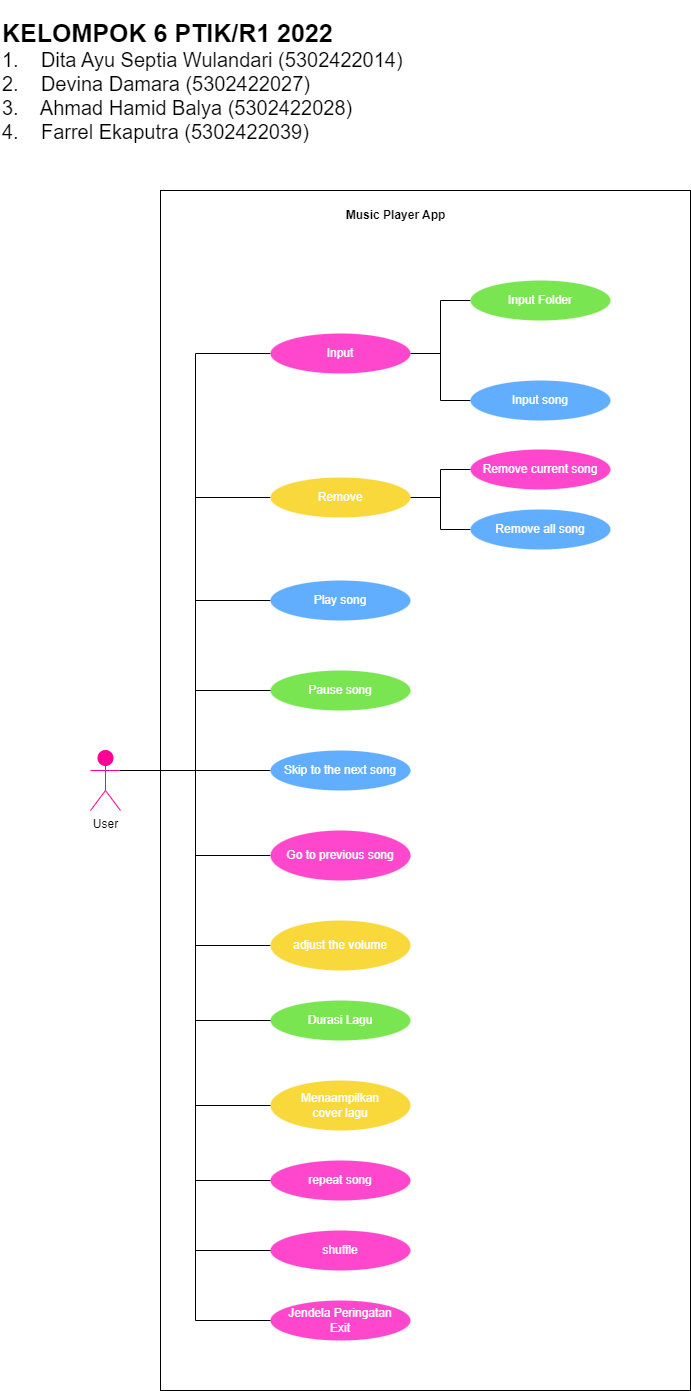

The diagram above was exported from draw.io. Its source (the exported page's mxGraphModel, read from the mxfile embedded in the PNG):
<mxGraphModel dx="2068" dy="2012" grid="1" gridSize="10" guides="1" tooltips="1" connect="1" arrows="1" fold="1" page="1" pageScale="1" pageWidth="850" pageHeight="1100" math="0" shadow="0" extFonts="Permanent Marker^https://fonts.googleapis.com/css?family=Permanent+Marker">
  <root>
    <mxCell id="0" />
    <mxCell id="1" parent="0" />
    <mxCell id="-vzXWgPptwc8ndw8HEBg-19" value="" style="html=1;whiteSpace=wrap;" parent="1" vertex="1">
      <mxGeometry x="190" y="-860" width="530" height="1200" as="geometry" />
    </mxCell>
    <mxCell id="YsRp3alk6i5YY5RRh72f-2" style="edgeStyle=orthogonalEdgeStyle;rounded=0;orthogonalLoop=1;jettySize=auto;html=1;exitX=1;exitY=0.3333333333333333;exitDx=0;exitDy=0;exitPerimeter=0;entryX=0;entryY=0.5;entryDx=0;entryDy=0;endArrow=none;endFill=0;" parent="1" source="YsRp3alk6i5YY5RRh72f-12" target="YsRp3alk6i5YY5RRh72f-16" edge="1">
      <mxGeometry relative="1" as="geometry" />
    </mxCell>
    <mxCell id="YsRp3alk6i5YY5RRh72f-3" style="edgeStyle=orthogonalEdgeStyle;rounded=0;orthogonalLoop=1;jettySize=auto;html=1;exitX=1;exitY=0.3333333333333333;exitDx=0;exitDy=0;exitPerimeter=0;entryX=0;entryY=0.5;entryDx=0;entryDy=0;endArrow=none;endFill=0;" parent="1" source="YsRp3alk6i5YY5RRh72f-12" target="YsRp3alk6i5YY5RRh72f-22" edge="1">
      <mxGeometry relative="1" as="geometry" />
    </mxCell>
    <mxCell id="YsRp3alk6i5YY5RRh72f-4" style="edgeStyle=orthogonalEdgeStyle;rounded=0;orthogonalLoop=1;jettySize=auto;html=1;exitX=1;exitY=0.3333333333333333;exitDx=0;exitDy=0;exitPerimeter=0;entryX=0;entryY=0.5;entryDx=0;entryDy=0;endArrow=none;endFill=0;" parent="1" source="YsRp3alk6i5YY5RRh72f-12" target="YsRp3alk6i5YY5RRh72f-25" edge="1">
      <mxGeometry relative="1" as="geometry" />
    </mxCell>
    <mxCell id="YsRp3alk6i5YY5RRh72f-5" style="edgeStyle=orthogonalEdgeStyle;rounded=0;orthogonalLoop=1;jettySize=auto;html=1;exitX=1;exitY=0.3333333333333333;exitDx=0;exitDy=0;exitPerimeter=0;entryX=0;entryY=0.5;entryDx=0;entryDy=0;endArrow=none;endFill=0;" parent="1" source="YsRp3alk6i5YY5RRh72f-12" target="YsRp3alk6i5YY5RRh72f-27" edge="1">
      <mxGeometry relative="1" as="geometry" />
    </mxCell>
    <mxCell id="YsRp3alk6i5YY5RRh72f-6" style="edgeStyle=orthogonalEdgeStyle;rounded=0;orthogonalLoop=1;jettySize=auto;html=1;exitX=1;exitY=0.3333333333333333;exitDx=0;exitDy=0;exitPerimeter=0;entryX=0;entryY=0.5;entryDx=0;entryDy=0;endArrow=none;endFill=0;" parent="1" source="YsRp3alk6i5YY5RRh72f-12" target="YsRp3alk6i5YY5RRh72f-28" edge="1">
      <mxGeometry relative="1" as="geometry" />
    </mxCell>
    <mxCell id="YsRp3alk6i5YY5RRh72f-7" style="edgeStyle=orthogonalEdgeStyle;rounded=0;orthogonalLoop=1;jettySize=auto;html=1;exitX=1;exitY=0.3333333333333333;exitDx=0;exitDy=0;exitPerimeter=0;entryX=0;entryY=0.5;entryDx=0;entryDy=0;endArrow=none;endFill=0;" parent="1" source="YsRp3alk6i5YY5RRh72f-12" target="YsRp3alk6i5YY5RRh72f-29" edge="1">
      <mxGeometry relative="1" as="geometry" />
    </mxCell>
    <mxCell id="YsRp3alk6i5YY5RRh72f-12" value="User" style="shape=umlActor;verticalLabelPosition=bottom;verticalAlign=top;html=1;fillColor=#ff0095;strokeColor=#FF0095;" parent="1" vertex="1">
      <mxGeometry x="120" y="-300" width="30" height="60" as="geometry" />
    </mxCell>
    <mxCell id="YsRp3alk6i5YY5RRh72f-13" style="edgeStyle=orthogonalEdgeStyle;rounded=0;orthogonalLoop=1;jettySize=auto;html=1;exitX=1;exitY=0.5;exitDx=0;exitDy=0;entryX=0;entryY=0.5;entryDx=0;entryDy=0;fontColor=#ffffff;endArrow=none;endFill=0;" parent="1" source="YsRp3alk6i5YY5RRh72f-16" target="YsRp3alk6i5YY5RRh72f-17" edge="1">
      <mxGeometry relative="1" as="geometry" />
    </mxCell>
    <mxCell id="YsRp3alk6i5YY5RRh72f-14" style="edgeStyle=orthogonalEdgeStyle;rounded=0;orthogonalLoop=1;jettySize=auto;html=1;exitX=1;exitY=0.5;exitDx=0;exitDy=0;entryX=0;entryY=0.5;entryDx=0;entryDy=0;fontColor=#ffffff;endArrow=none;endFill=0;" parent="1" source="YsRp3alk6i5YY5RRh72f-16" target="YsRp3alk6i5YY5RRh72f-18" edge="1">
      <mxGeometry relative="1" as="geometry" />
    </mxCell>
    <mxCell id="YsRp3alk6i5YY5RRh72f-16" value="Input" style="ellipse;whiteSpace=wrap;html=1;strokeColor=none;fillColor=#ff47ce;fontColor=#ffffff;" parent="1" vertex="1">
      <mxGeometry x="300" y="-717" width="140" height="40" as="geometry" />
    </mxCell>
    <mxCell id="YsRp3alk6i5YY5RRh72f-17" value="Input Folder" style="ellipse;whiteSpace=wrap;html=1;strokeColor=none;fillColor=#79e651;fontColor=#ffffff;" parent="1" vertex="1">
      <mxGeometry x="500" y="-770" width="140" height="40" as="geometry" />
    </mxCell>
    <mxCell id="YsRp3alk6i5YY5RRh72f-18" value="Input song" style="ellipse;whiteSpace=wrap;html=1;strokeColor=none;fillColor=#61adff;fontColor=#ffffff;" parent="1" vertex="1">
      <mxGeometry x="500" y="-670" width="140" height="40" as="geometry" />
    </mxCell>
    <mxCell id="YsRp3alk6i5YY5RRh72f-19" style="edgeStyle=orthogonalEdgeStyle;rounded=0;orthogonalLoop=1;jettySize=auto;html=1;exitX=1;exitY=0.5;exitDx=0;exitDy=0;entryX=0;entryY=0.5;entryDx=0;entryDy=0;fontColor=#ffffff;endArrow=none;endFill=0;" parent="1" source="YsRp3alk6i5YY5RRh72f-22" target="YsRp3alk6i5YY5RRh72f-24" edge="1">
      <mxGeometry relative="1" as="geometry" />
    </mxCell>
    <mxCell id="YsRp3alk6i5YY5RRh72f-20" style="edgeStyle=orthogonalEdgeStyle;rounded=0;orthogonalLoop=1;jettySize=auto;html=1;exitX=1;exitY=0.5;exitDx=0;exitDy=0;entryX=0;entryY=0.5;entryDx=0;entryDy=0;fontColor=#ffffff;endArrow=none;endFill=0;" parent="1" source="YsRp3alk6i5YY5RRh72f-22" target="YsRp3alk6i5YY5RRh72f-23" edge="1">
      <mxGeometry relative="1" as="geometry" />
    </mxCell>
    <mxCell id="YsRp3alk6i5YY5RRh72f-22" value="Remove" style="ellipse;whiteSpace=wrap;html=1;strokeColor=none;fillColor=#f8d83a;fontColor=#ffffff;" parent="1" vertex="1">
      <mxGeometry x="300" y="-573" width="140" height="40" as="geometry" />
    </mxCell>
    <mxCell id="YsRp3alk6i5YY5RRh72f-23" value="Remove all song" style="ellipse;whiteSpace=wrap;html=1;strokeColor=none;fillColor=#61adff;fontColor=#ffffff;" parent="1" vertex="1">
      <mxGeometry x="500" y="-541" width="140" height="40" as="geometry" />
    </mxCell>
    <mxCell id="YsRp3alk6i5YY5RRh72f-24" value="Remove current song" style="ellipse;whiteSpace=wrap;html=1;fillColor=#ff47ce;strokeColor=none;fontColor=#ffffff;" parent="1" vertex="1">
      <mxGeometry x="500" y="-601" width="140" height="40" as="geometry" />
    </mxCell>
    <mxCell id="YsRp3alk6i5YY5RRh72f-25" value="Play song" style="ellipse;whiteSpace=wrap;html=1;strokeColor=none;fillColor=#61adff;fontColor=#ffffff;" parent="1" vertex="1">
      <mxGeometry x="300" y="-470" width="140" height="40" as="geometry" />
    </mxCell>
    <mxCell id="YsRp3alk6i5YY5RRh72f-26" value="Pause song" style="ellipse;whiteSpace=wrap;html=1;strokeColor=none;fillColor=#79e651;fontColor=#ffffff;" parent="1" vertex="1">
      <mxGeometry x="300" y="-380" width="140" height="40" as="geometry" />
    </mxCell>
    <mxCell id="YsRp3alk6i5YY5RRh72f-27" value="Skip to the next song" style="ellipse;whiteSpace=wrap;html=1;fillColor=#61adff;strokeColor=none;fontColor=#ffffff;" parent="1" vertex="1">
      <mxGeometry x="300" y="-300" width="140" height="40" as="geometry" />
    </mxCell>
    <mxCell id="YsRp3alk6i5YY5RRh72f-28" value="Go to previous song" style="ellipse;whiteSpace=wrap;html=1;strokeColor=none;fillColor=#FF47CE;fontColor=#ffffff;" parent="1" vertex="1">
      <mxGeometry x="300" y="-220" width="140" height="50" as="geometry" />
    </mxCell>
    <mxCell id="YsRp3alk6i5YY5RRh72f-29" value="adjust the volume" style="ellipse;whiteSpace=wrap;html=1;fillColor=#f8d83a;strokeColor=none;fontColor=#ffffff;" parent="1" vertex="1">
      <mxGeometry x="300" y="-130" width="140" height="50" as="geometry" />
    </mxCell>
    <mxCell id="YsRp3alk6i5YY5RRh72f-32" value="repeat song" style="ellipse;whiteSpace=wrap;html=1;fillColor=#ff47ce;strokeColor=none;fontColor=#ffffff;" parent="1" vertex="1">
      <mxGeometry x="300" y="110" width="140" height="40" as="geometry" />
    </mxCell>
    <mxCell id="YsRp3alk6i5YY5RRh72f-37" style="edgeStyle=orthogonalEdgeStyle;rounded=0;orthogonalLoop=1;jettySize=auto;html=1;exitX=1;exitY=0.3333333333333333;exitDx=0;exitDy=0;exitPerimeter=0;entryX=0;entryY=0.5;entryDx=0;entryDy=0;endArrow=none;endFill=0;" parent="1" source="YsRp3alk6i5YY5RRh72f-12" target="YsRp3alk6i5YY5RRh72f-26" edge="1">
      <mxGeometry relative="1" as="geometry" />
    </mxCell>
    <mxCell id="YsRp3alk6i5YY5RRh72f-39" value="Music Player App" style="text;html=1;strokeColor=none;fillColor=none;align=center;verticalAlign=middle;whiteSpace=wrap;rounded=0;fontStyle=1" parent="1" vertex="1">
      <mxGeometry x="363" y="-850" width="125" height="30" as="geometry" />
    </mxCell>
    <mxCell id="YsRp3alk6i5YY5RRh72f-40" value="&lt;div style=&quot;&quot;&gt;&lt;font style=&quot;font-size: 25px;&quot;&gt;&lt;b&gt;KELOMPOK 6 PTIK/R1 2022&lt;/b&gt;&lt;/font&gt;&lt;/div&gt;&lt;div style=&quot;font-size: 20px;&quot;&gt;1.&lt;span style=&quot;white-space: pre; font-size: 20px;&quot;&gt;&amp;nbsp;&amp;nbsp;&amp;nbsp;&amp;nbsp;&lt;/span&gt;Dita Ayu Septia Wulandari (5302422014)&lt;/div&gt;&lt;div style=&quot;font-size: 20px;&quot;&gt;2.&lt;span style=&quot;font-size: 20px;&quot;&gt;&lt;span style=&quot;white-space: pre; font-size: 20px;&quot;&gt;&amp;nbsp;&amp;nbsp;&amp;nbsp;&amp;nbsp;&lt;/span&gt;&lt;/span&gt;Devina Damara (5302422027)&lt;/div&gt;&lt;div style=&quot;font-size: 20px;&quot;&gt;3.&lt;span style=&quot;font-size: 20px;&quot;&gt;&lt;span style=&quot;white-space: pre; font-size: 20px;&quot;&gt;&amp;nbsp;&amp;nbsp;&amp;nbsp;&amp;nbsp;&lt;/span&gt;&lt;/span&gt;Ahmad Hamid Balya (5302422028)&lt;/div&gt;&lt;div style=&quot;font-size: 20px;&quot;&gt;4.&lt;span style=&quot;font-size: 20px;&quot;&gt;&lt;span style=&quot;white-space: pre; font-size: 20px;&quot;&gt;&amp;nbsp;&amp;nbsp;&amp;nbsp;&amp;nbsp;&lt;/span&gt;&lt;/span&gt;Farrel Ekaputra (5302422039)&lt;/div&gt;" style="text;html=1;strokeColor=none;fillColor=none;align=left;verticalAlign=middle;whiteSpace=wrap;rounded=0;fontSize=20;" parent="1" vertex="1">
      <mxGeometry x="30" y="-1050" width="560" height="160" as="geometry" />
    </mxCell>
    <mxCell id="-vzXWgPptwc8ndw8HEBg-3" value="Durasi Lagu" style="ellipse;whiteSpace=wrap;html=1;fillColor=#79e651;strokeColor=none;fontColor=#ffffff;" parent="1" vertex="1">
      <mxGeometry x="300" y="-50" width="140" height="40" as="geometry" />
    </mxCell>
    <mxCell id="YsRp3alk6i5YY5RRh72f-47" style="edgeStyle=orthogonalEdgeStyle;rounded=0;orthogonalLoop=1;jettySize=auto;html=1;entryX=0;entryY=0.5;entryDx=0;entryDy=0;endArrow=none;endFill=0;exitX=1;exitY=0.3333333333333333;exitDx=0;exitDy=0;exitPerimeter=0;" parent="1" source="YsRp3alk6i5YY5RRh72f-12" target="-vzXWgPptwc8ndw8HEBg-3" edge="1">
      <mxGeometry relative="1" as="geometry">
        <mxPoint x="230" y="-80" as="sourcePoint" />
        <mxPoint x="180" y="55" as="targetPoint" />
      </mxGeometry>
    </mxCell>
    <mxCell id="YsRp3alk6i5YY5RRh72f-48" style="edgeStyle=orthogonalEdgeStyle;rounded=0;orthogonalLoop=1;jettySize=auto;html=1;exitX=1;exitY=0.3333333333333333;exitDx=0;exitDy=0;exitPerimeter=0;entryX=0;entryY=0.5;entryDx=0;entryDy=0;endArrow=none;endFill=0;" parent="1" source="YsRp3alk6i5YY5RRh72f-12" target="YsRp3alk6i5YY5RRh72f-32" edge="1">
      <mxGeometry relative="1" as="geometry">
        <mxPoint x="59.760000000000005" y="-155" as="sourcePoint" />
        <mxPoint x="209.76" y="50" as="targetPoint" />
      </mxGeometry>
    </mxCell>
    <mxCell id="YsRp3alk6i5YY5RRh72f-49" value="Menaampilkan &lt;br&gt;cover lagu" style="ellipse;whiteSpace=wrap;html=1;fillColor=#f8d83a;strokeColor=none;fontColor=#ffffff;" parent="1" vertex="1">
      <mxGeometry x="300" y="30" width="140" height="50" as="geometry" />
    </mxCell>
    <mxCell id="YsRp3alk6i5YY5RRh72f-51" style="edgeStyle=orthogonalEdgeStyle;rounded=0;orthogonalLoop=1;jettySize=auto;html=1;exitX=1;exitY=0.3333333333333333;exitDx=0;exitDy=0;exitPerimeter=0;entryX=0;entryY=0.5;entryDx=0;entryDy=0;endArrow=none;endFill=0;" parent="1" source="YsRp3alk6i5YY5RRh72f-12" target="YsRp3alk6i5YY5RRh72f-49" edge="1">
      <mxGeometry relative="1" as="geometry">
        <mxPoint x="160" y="-270" as="sourcePoint" />
        <mxPoint x="310" y="150" as="targetPoint" />
      </mxGeometry>
    </mxCell>
    <mxCell id="JkwOqktaNWdTkZafFDiK-1" value="shuffle" style="ellipse;whiteSpace=wrap;html=1;fillColor=#ff47ce;strokeColor=none;fontColor=#ffffff;" parent="1" vertex="1">
      <mxGeometry x="300" y="180" width="140" height="40" as="geometry" />
    </mxCell>
    <mxCell id="JkwOqktaNWdTkZafFDiK-3" style="edgeStyle=orthogonalEdgeStyle;rounded=0;orthogonalLoop=1;jettySize=auto;html=1;endArrow=none;endFill=0;exitX=0;exitY=0.5;exitDx=0;exitDy=0;entryX=1;entryY=0.3333333333333333;entryDx=0;entryDy=0;entryPerimeter=0;" parent="1" source="JkwOqktaNWdTkZafFDiK-1" target="YsRp3alk6i5YY5RRh72f-12" edge="1">
      <mxGeometry relative="1" as="geometry">
        <mxPoint x="40" as="sourcePoint" />
        <mxPoint x="90" y="-30" as="targetPoint" />
      </mxGeometry>
    </mxCell>
    <mxCell id="iVmxPq5ro1gHop2Wa1I4-1" value="Jendela Peringatan&lt;br&gt;Exit" style="ellipse;whiteSpace=wrap;html=1;fillColor=#ff47ce;strokeColor=none;fontColor=#ffffff;" vertex="1" parent="1">
      <mxGeometry x="300" y="250" width="140" height="40" as="geometry" />
    </mxCell>
    <mxCell id="iVmxPq5ro1gHop2Wa1I4-2" style="edgeStyle=orthogonalEdgeStyle;rounded=0;orthogonalLoop=1;jettySize=auto;html=1;endArrow=none;endFill=0;entryX=1;entryY=0.3333333333333333;entryDx=0;entryDy=0;entryPerimeter=0;exitX=0;exitY=0.5;exitDx=0;exitDy=0;" edge="1" parent="1" source="iVmxPq5ro1gHop2Wa1I4-1" target="YsRp3alk6i5YY5RRh72f-12">
      <mxGeometry relative="1" as="geometry">
        <mxPoint x="150" y="290" as="sourcePoint" />
        <mxPoint x="20" y="-220" as="targetPoint" />
      </mxGeometry>
    </mxCell>
  </root>
</mxGraphModel>